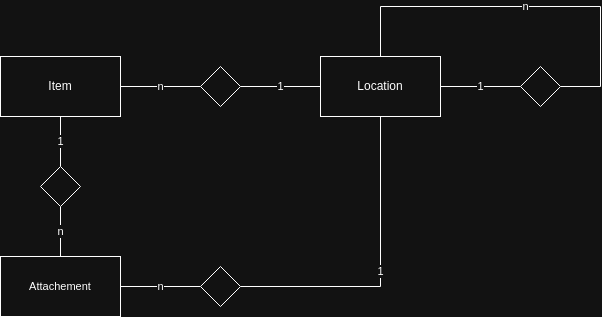

The diagram above was exported from draw.io. Its source (the exported page's mxGraphModel, read from the mxfile embedded in the PNG):
<mxGraphModel dx="1114" dy="576" grid="1" gridSize="10" guides="1" tooltips="1" connect="1" arrows="1" fold="1" page="1" pageScale="1" pageWidth="827" pageHeight="1169" math="0" shadow="0">
  <root>
    <mxCell id="0" />
    <mxCell id="1" parent="0" />
    <mxCell id="w1Wj2UtvCwJPasjvHcGs-5" value="n" style="edgeStyle=orthogonalEdgeStyle;rounded=0;orthogonalLoop=1;jettySize=auto;html=1;endArrow=none;startFill=0;" edge="1" parent="1" source="w1Wj2UtvCwJPasjvHcGs-1" target="w1Wj2UtvCwJPasjvHcGs-4">
      <mxGeometry relative="1" as="geometry" />
    </mxCell>
    <mxCell id="w1Wj2UtvCwJPasjvHcGs-13" value="1" style="edgeStyle=orthogonalEdgeStyle;shape=connector;rounded=0;orthogonalLoop=1;jettySize=auto;html=1;strokeColor=default;align=center;verticalAlign=middle;fontFamily=Helvetica;fontSize=11;fontColor=default;labelBackgroundColor=default;startFill=0;endArrow=none;" edge="1" parent="1" source="w1Wj2UtvCwJPasjvHcGs-1" target="w1Wj2UtvCwJPasjvHcGs-11">
      <mxGeometry relative="1" as="geometry" />
    </mxCell>
    <mxCell id="w1Wj2UtvCwJPasjvHcGs-1" value="Item" style="rounded=0;whiteSpace=wrap;html=1;" vertex="1" parent="1">
      <mxGeometry x="160" y="210" width="120" height="60" as="geometry" />
    </mxCell>
    <mxCell id="w1Wj2UtvCwJPasjvHcGs-8" value="1" style="edgeStyle=orthogonalEdgeStyle;shape=connector;rounded=0;orthogonalLoop=1;jettySize=auto;html=1;strokeColor=default;align=center;verticalAlign=middle;fontFamily=Helvetica;fontSize=11;fontColor=default;labelBackgroundColor=default;startFill=0;endArrow=none;" edge="1" parent="1" source="w1Wj2UtvCwJPasjvHcGs-2" target="w1Wj2UtvCwJPasjvHcGs-7">
      <mxGeometry relative="1" as="geometry">
        <Array as="points">
          <mxPoint x="640" y="240" />
          <mxPoint x="640" y="240" />
        </Array>
      </mxGeometry>
    </mxCell>
    <mxCell id="w1Wj2UtvCwJPasjvHcGs-14" value="1" style="edgeStyle=orthogonalEdgeStyle;shape=connector;rounded=0;orthogonalLoop=1;jettySize=auto;html=1;strokeColor=default;align=center;verticalAlign=middle;fontFamily=Helvetica;fontSize=11;fontColor=default;labelBackgroundColor=default;startFill=0;endArrow=none;entryX=1;entryY=0.5;entryDx=0;entryDy=0;" edge="1" parent="1" source="w1Wj2UtvCwJPasjvHcGs-2" target="w1Wj2UtvCwJPasjvHcGs-15">
      <mxGeometry relative="1" as="geometry">
        <mxPoint x="490" y="440" as="targetPoint" />
        <Array as="points">
          <mxPoint x="540" y="440" />
        </Array>
      </mxGeometry>
    </mxCell>
    <mxCell id="w1Wj2UtvCwJPasjvHcGs-2" value="Location" style="rounded=0;whiteSpace=wrap;html=1;" vertex="1" parent="1">
      <mxGeometry x="480" y="210" width="120" height="60" as="geometry" />
    </mxCell>
    <mxCell id="w1Wj2UtvCwJPasjvHcGs-6" value="1" style="edgeStyle=orthogonalEdgeStyle;shape=connector;rounded=0;orthogonalLoop=1;jettySize=auto;html=1;strokeColor=default;align=center;verticalAlign=middle;fontFamily=Helvetica;fontSize=11;fontColor=default;labelBackgroundColor=default;startFill=0;endArrow=none;" edge="1" parent="1" source="w1Wj2UtvCwJPasjvHcGs-4" target="w1Wj2UtvCwJPasjvHcGs-2">
      <mxGeometry relative="1" as="geometry" />
    </mxCell>
    <mxCell id="w1Wj2UtvCwJPasjvHcGs-4" value="" style="rhombus;whiteSpace=wrap;html=1;" vertex="1" parent="1">
      <mxGeometry x="360" y="220" width="40" height="40" as="geometry" />
    </mxCell>
    <mxCell id="w1Wj2UtvCwJPasjvHcGs-9" value="n" style="edgeStyle=orthogonalEdgeStyle;shape=connector;rounded=0;orthogonalLoop=1;jettySize=auto;html=1;strokeColor=default;align=center;verticalAlign=middle;fontFamily=Helvetica;fontSize=11;fontColor=default;labelBackgroundColor=default;startFill=0;endArrow=none;entryX=0.5;entryY=0;entryDx=0;entryDy=0;" edge="1" parent="1" source="w1Wj2UtvCwJPasjvHcGs-7" target="w1Wj2UtvCwJPasjvHcGs-2">
      <mxGeometry relative="1" as="geometry">
        <mxPoint x="550" y="320" as="targetPoint" />
        <Array as="points">
          <mxPoint x="760" y="240" />
          <mxPoint x="760" y="160" />
          <mxPoint x="540" y="160" />
        </Array>
      </mxGeometry>
    </mxCell>
    <mxCell id="w1Wj2UtvCwJPasjvHcGs-7" value="" style="rhombus;whiteSpace=wrap;html=1;" vertex="1" parent="1">
      <mxGeometry x="680" y="220" width="40" height="40" as="geometry" />
    </mxCell>
    <mxCell id="w1Wj2UtvCwJPasjvHcGs-12" value="n" style="edgeStyle=orthogonalEdgeStyle;shape=connector;rounded=0;orthogonalLoop=1;jettySize=auto;html=1;strokeColor=default;align=center;verticalAlign=middle;fontFamily=Helvetica;fontSize=11;fontColor=default;labelBackgroundColor=default;startFill=0;endArrow=none;" edge="1" parent="1" source="w1Wj2UtvCwJPasjvHcGs-10" target="w1Wj2UtvCwJPasjvHcGs-11">
      <mxGeometry relative="1" as="geometry" />
    </mxCell>
    <mxCell id="w1Wj2UtvCwJPasjvHcGs-10" value="Attachement" style="rounded=0;whiteSpace=wrap;html=1;fontFamily=Helvetica;fontSize=11;fontColor=default;labelBackgroundColor=default;" vertex="1" parent="1">
      <mxGeometry x="160" y="410" width="120" height="60" as="geometry" />
    </mxCell>
    <mxCell id="w1Wj2UtvCwJPasjvHcGs-11" value="" style="rhombus;whiteSpace=wrap;html=1;" vertex="1" parent="1">
      <mxGeometry x="200" y="320" width="40" height="40" as="geometry" />
    </mxCell>
    <mxCell id="w1Wj2UtvCwJPasjvHcGs-16" value="n" style="edgeStyle=orthogonalEdgeStyle;shape=connector;rounded=0;orthogonalLoop=1;jettySize=auto;html=1;strokeColor=default;align=center;verticalAlign=middle;fontFamily=Helvetica;fontSize=11;fontColor=default;labelBackgroundColor=default;startFill=0;endArrow=none;" edge="1" parent="1" source="w1Wj2UtvCwJPasjvHcGs-15" target="w1Wj2UtvCwJPasjvHcGs-10">
      <mxGeometry relative="1" as="geometry" />
    </mxCell>
    <mxCell id="w1Wj2UtvCwJPasjvHcGs-15" value="" style="rhombus;whiteSpace=wrap;html=1;" vertex="1" parent="1">
      <mxGeometry x="360" y="420" width="40" height="40" as="geometry" />
    </mxCell>
  </root>
</mxGraphModel>